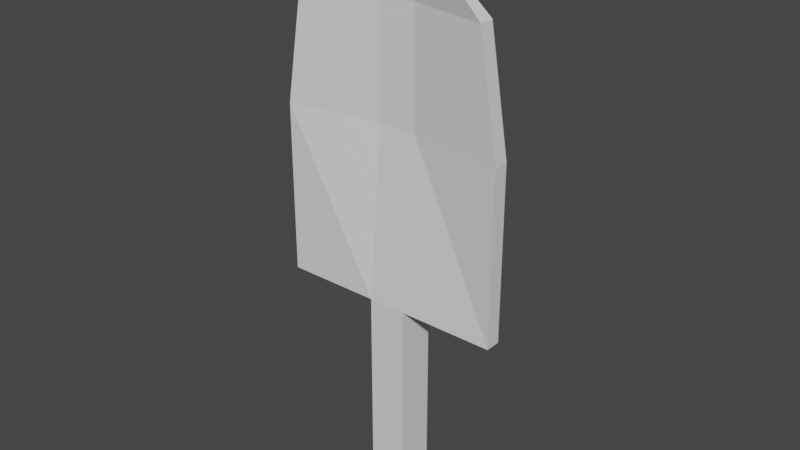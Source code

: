 # Source: trowel.blend  (saved by Blender 3.3.6; exported with 4.5.12 LTS)
import bpy
from mathutils import Matrix  # noqa: F401  (used for matrix-valued properties, if any)

bpy.ops.wm.read_factory_settings(use_empty=True)
scene = bpy.context.scene
scene.name = 'Scene'

# ---- collections
col_collection = bpy.data.collections.new('Collection'); scene.collection.children.link(col_collection)

# ---- materials (node trees are filled in below, after node groups)
mat_material = bpy.data.materials.new('Material')
mat_material.alpha_threshold = 0.0
mat_material.use_transparent_shadow = False
mat_material.roughness = 0.5
mat_material.line_color = (0.0, 0.0, 0.0, 1.0)

# ---- material node trees
mat_material.use_nodes = True; mat_material.node_tree.nodes.clear()
_N = mat_material.node_tree.nodes; _L = mat_material.node_tree.links
n0 = _N.new('ShaderNodeOutputMaterial'); n0.name = 'Material Output'; n0.location = (300, 300)
n1 = _N.new('ShaderNodeBsdfPrincipled'); n1.name = 'Principled BSDF'; n1.location = (10, 300)
n1.distribution = 'GGX'
n1.subsurface_method = 'RANDOM_WALK_SKIN'
n1.inputs[3].default_value = 1.45
n1.inputs[27].default_value = (0.0, 0.0, 0.0, 1.0)
n1.inputs[28].default_value = 1.0
_L.new(n1.outputs[0], n0.inputs[0])
n0.is_active_output = True

# ---- world
world_world = bpy.data.worlds.new('World'); scene.world = world_world
world_world.use_nodes = True; world_world.node_tree.nodes.clear()
_N = world_world.node_tree.nodes; _L = world_world.node_tree.links
n0 = _N.new('ShaderNodeOutputWorld'); n0.name = 'World Output'; n0.location = (300, 300)
n1 = _N.new('ShaderNodeBackground'); n1.name = 'Background'; n1.location = (10, 300)
n1.inputs[0].default_value = (0.05088, 0.05088, 0.05088, 1.0)
_L.new(n1.outputs[0], n0.inputs[0])
n0.is_active_output = True
world_world.color = (0.05088, 0.05088, 0.05088)
world_world.use_sun_shadow = False
world_world.sun_shadow_jitter_overblur = 0.0

# ---- meshes
me_cube = bpy.data.meshes.new('Cube')
me_cube.from_pydata([(0.05, 0.04, 0.5), (0.05, 0.04, 0.0), (0.05, -0.06, 0.5), (0.05, -0.06, 0.0), (-0.05, 0.04, 0.5), (-0.05, 0.04, 0.0), (-0.05, -0.06, 0.5), (-0.05, -0.06, 0.0), (0.05, 0.02, 0.55), (0.05, -0.06, 0.55), (-0.05, 0.02, 0.55), (-0.05, -0.06, 0.55), (0.05, -0.02, 1.0), (-0.05, -0.02, 1.0), (0.3, -0.02, 0.55), (0.3, -0.06, 0.55), (0.3, -0.02, 1.0), (0.3, -0.06, 1.0), (-0.3, -0.03, 0.55), (-0.3, -0.06, 0.55), (-0.3, -0.02, 1.0), (-0.3, -0.06, 1.0), (0.05, -0.02, 1.3), (-0.05, -0.02, 1.3), (0.25, -0.02, 1.3), (0.25, -0.06, 1.3), (-0.25, -0.02, 1.3), (-0.25, -0.06, 1.3), (0.05, -0.02, 1.47), (0.05, -0.06, 1.5), (-0.05, -0.02, 1.47), (-0.05, -0.06, 1.5), (0.05, -0.02, 1.47), (0.05, -0.06, 1.5), (-0.05, -0.02, 1.47), (-0.05, -0.06, 1.5), (0.05, 0.02, 0.55), (-0.05, 0.02, 0.55), (0.05, 0.02, 1.0), (-0.05, 0.02, 1.0), (0.3, -0.02, 0.55), (0.3, -0.02, 1.0), (-0.3, -0.03, 0.55), (-0.3, -0.02, 1.0), (0.05, 0.02, 1.3), (-0.05, 0.02, 1.3), (0.25, -0.02, 1.3), (-0.25, -0.02, 1.3), (0.05, -0.02, 1.47), (-0.05, -0.02, 1.47), (0.05, -0.02, 1.47), (-0.05, -0.02, 1.47)], [], [(6, 2, 9, 11), (3, 2, 6, 7), (7, 6, 4, 5), (5, 1, 3, 7), (1, 0, 2, 3), (5, 4, 0, 1), (4, 6, 11, 10), (2, 0, 8, 9), (0, 4, 10, 8), (12, 17, 25, 22), (12, 9, 15, 17), (11, 9, 12, 13), (15, 14, 16, 17), (9, 8, 14, 15), (18, 19, 21, 20), (20, 21, 27, 26), (11, 13, 21, 19), (10, 11, 19, 18), (23, 22, 29, 31), (25, 24, 32, 33), (21, 13, 23, 27), (13, 12, 22, 23), (17, 16, 24, 25), (28, 30, 31, 29), (28, 29, 33, 32), (31, 30, 34, 35), (27, 23, 31, 35), (26, 27, 35, 34), (22, 25, 33, 29), (36, 37, 39, 38), (39, 37, 42, 43), (36, 38, 41, 40), (41, 38, 44, 46), (46, 44, 48, 50), (38, 39, 45, 44), (39, 43, 47, 45), (44, 45, 49, 48), (45, 47, 51, 49)])
_uv = me_cube.uv_layers.new(name='UVMap')
_uv.uv.foreach_set('vector', [0.625, 1.0, 0.625, 0.75, 0.625, 0.75, 0.625, 1.0, 0.375, 0.75, 0.625, 0.75, 0.625, 1.0, 0.375, 1.0, 0.375, 0.0, 0.625, 0.0, 0.625, 0.25, 0.375, 0.25, 0.125, 0.5, 0.375, 0.5, 0.375, 0.75, 0.125, 0.75, 0.375, 0.5, 0.625, 0.5, 0.625, 0.75, 0.375, 0.75, 0.375, 0.25, 0.625, 0.25, 0.625, 0.5, 0.375, 0.5, 0.625, 0.25, 0.625, 0.0, 0.625, 0.0, 0.625, 0.25, 0.625, 0.75, 0.625, 0.5, 0.625, 0.5, 0.625, 0.75, 0.625, 0.5, 0.625, 0.25, 0.625, 0.25, 0.625, 0.5, 0.625, 0.75, 0.625, 0.75, 0.625, 0.75, 0.625, 0.75, 0.625, 0.75, 0.625, 0.75, 0.625, 0.75, 0.625, 0.75, 0.625, 1.0, 0.625, 0.75, 0.625, 0.75, 0.625, 1.0, 0.625, 0.75, 0.625, 0.5, 0.625, 0.5, 0.625, 0.75, 0.625, 0.75, 0.625, 0.5, 0.625, 0.5, 0.625, 0.75, 0.625, 0.25, 0.625, 0.0, 0.625, 0.0, 0.625, 0.25, 0.625, 0.25, 0.625, 0.0, 0.625, 0.0, 0.625, 0.25, 0.625, 1.0, 0.625, 1.0, 0.625, 1.0, 0.625, 1.0, 0.625, 0.25, 0.625, 0.0, 0.625, 0.0, 0.625, 0.25, 0.625, 1.0, 0.625, 0.75, 0.625, 0.75, 0.625, 1.0, 0.625, 0.75, 0.625, 0.5, 0.625, 0.5, 0.625, 0.75, 0.625, 1.0, 0.625, 1.0, 0.625, 1.0, 0.625, 1.0, 0.625, 1.0, 0.625, 0.75, 0.625, 0.75, 0.625, 1.0, 0.625, 0.75, 0.625, 0.5, 0.625, 0.5, 0.625, 0.75, 0.625, 0.5, 0.875, 0.5, 0.875, 0.75, 0.625, 0.75, 0.625, 0.5, 0.625, 0.75, 0.625, 0.75, 0.625, 0.5, 0.875, 0.75, 0.875, 0.5, 0.875, 0.5, 0.875, 0.75, 0.625, 1.0, 0.625, 1.0, 0.625, 1.0, 0.625, 1.0, 0.625, 0.25, 0.625, 0.0, 0.625, 0.0, 0.625, 0.25, 0.625, 0.75, 0.625, 0.75, 0.625, 0.75, 0.625, 0.75, 0.625, 0.5, 0.625, 0.25, 0.625, 0.25, 0.625, 0.5, 0.625, 0.25, 0.625, 0.25, 0.625, 0.25, 0.625, 0.25, 0.625, 0.5, 0.625, 0.5, 0.625, 0.5, 0.625, 0.5, 0.625, 0.5, 0.625, 0.5, 0.625, 0.5, 0.625, 0.5, 0.625, 0.5, 0.625, 0.5, 0.625, 0.5, 0.625, 0.5, 0.625, 0.5, 0.625, 0.25, 0.625, 0.25, 0.625, 0.5, 0.625, 0.25, 0.625, 0.25, 0.625, 0.25, 0.625, 0.25, 0.625, 0.5, 0.625, 0.25, 0.625, 0.25, 0.625, 0.5, 0.625, 0.25, 0.625, 0.25, 0.625, 0.25, 0.625, 0.25])
me_cube.materials.append(mat_material)
me_cube.use_mirror_vertex_groups = False
me_cube.update()

# ---- objects
ob_trowel_mesh = bpy.data.objects.new('trowel_mesh', me_cube)

# ---- transforms, parenting, visibility, modifiers, constraints
ob_trowel_mesh.location = (0.0, 0.0, 0.0)
ob_trowel_mesh.lock_rotations_4d = False
ob_trowel_mesh.empty_display_type = 'ARROWS'
ob_trowel_mesh.lineart.crease_threshold = 0.0

# ---- collection membership
col_collection.objects.link(ob_trowel_mesh)

# ---- scene / render settings (as saved in the file)
scene.frame_start = 1; scene.frame_end = 250; scene.frame_set(1)
scene.render.engine = 'BLENDER_EEVEE_NEXT'
scene.cycles.sampling_pattern = 'TABULATED_SOBOL'
scene.cycles.use_light_tree = False
scene.view_settings.view_transform = 'Filmic'
bpy.context.view_layer.update()

# ---- added for rendering (the .blend has no active camera and no usable light): camera, sun
cam_auto = bpy.data.cameras.new('AutoCamera')
cam_auto.lens = 50.0
cam_auto.sensor_width = 36.0
cam_auto.clip_end = 1000.0
ob_auto_camera = bpy.data.objects.new('AutoCamera', cam_auto)
scene.collection.objects.link(ob_auto_camera)
ob_auto_camera.location = (1.49761, -1.80713, 1.94809)
ob_auto_camera.rotation_euler = (1.09748, -7.21219e-08, 0.694738)
scene.camera = ob_auto_camera
light_auto_sun = bpy.data.lights.new('AutoSun', 'SUN')
light_auto_sun.energy = 3.0
light_auto_sun.angle = 0.0523599
ob_auto_sun = bpy.data.objects.new('AutoSun', light_auto_sun)
scene.collection.objects.link(ob_auto_sun)
ob_auto_sun.rotation_euler = (0.872665, 0.174533, 0.523599)
bpy.context.view_layer.update()

